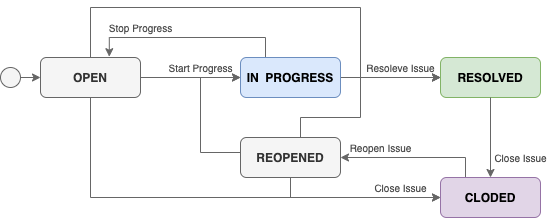

The diagram above was exported from draw.io. Its source (the exported page's mxGraphModel, read from the mxfile embedded in the PNG):
<mxGraphModel dx="672" dy="374" grid="1" gridSize="10" guides="1" tooltips="1" connect="1" arrows="1" fold="1" page="1" pageScale="1" pageWidth="1169" pageHeight="827" math="0" shadow="0">
  <root>
    <mxCell id="0" />
    <mxCell id="1" parent="0" />
    <mxCell id="2" value="" style="ellipse;whiteSpace=wrap;html=1;aspect=fixed;strokeColor=#666666;strokeWidth=1;fillColor=#f5f5f5;fontColor=#333333;" vertex="1" parent="1">
      <mxGeometry y="90" width="20" height="20" as="geometry" />
    </mxCell>
    <mxCell id="3" value="" style="edgeStyle=orthogonalEdgeStyle;rounded=0;orthogonalLoop=1;jettySize=auto;html=1;entryX=0;entryY=0.5;entryDx=0;entryDy=0;exitX=1;exitY=0.5;exitDx=0;exitDy=0;fillColor=#f5f5f5;strokeColor=#666666;" edge="1" parent="1" source="2" target="8">
      <mxGeometry relative="1" as="geometry">
        <mxPoint x="440" y="105" as="sourcePoint" />
      </mxGeometry>
    </mxCell>
    <mxCell id="4" style="edgeStyle=orthogonalEdgeStyle;rounded=0;orthogonalLoop=1;jettySize=auto;html=1;fillColor=#f5f5f5;strokeColor=#666666;entryX=0;entryY=0.5;entryDx=0;entryDy=0;" edge="1" parent="1" source="8" target="19">
      <mxGeometry relative="1" as="geometry" />
    </mxCell>
    <mxCell id="5" style="edgeStyle=orthogonalEdgeStyle;rounded=0;orthogonalLoop=1;jettySize=auto;html=1;entryX=0;entryY=0.5;entryDx=0;entryDy=0;fontSize=12;fillColor=#f5f5f5;strokeColor=#666666;exitX=0.5;exitY=1;exitDx=0;exitDy=0;" edge="1" parent="1" source="8" target="12">
      <mxGeometry relative="1" as="geometry">
        <Array as="points">
          <mxPoint x="90" y="220" />
        </Array>
      </mxGeometry>
    </mxCell>
    <mxCell id="6" style="edgeStyle=orthogonalEdgeStyle;rounded=0;orthogonalLoop=1;jettySize=auto;html=1;fontSize=12;exitX=0.5;exitY=0;exitDx=0;exitDy=0;fillColor=#f5f5f5;strokeColor=#666666;entryX=0;entryY=0.5;entryDx=0;entryDy=0;" edge="1" parent="1" source="8" target="10">
      <mxGeometry relative="1" as="geometry">
        <mxPoint x="340" y="80" as="targetPoint" />
        <Array as="points">
          <mxPoint x="90" y="30" />
          <mxPoint x="360" y="30" />
          <mxPoint x="360" y="100" />
        </Array>
      </mxGeometry>
    </mxCell>
    <mxCell id="8" value="OPEN" style="rounded=1;whiteSpace=wrap;html=1;strokeColor=#666666;strokeWidth=1;fillColor=#f5f5f5;fontStyle=1;fontColor=#333333;fontSize=12;" vertex="1" parent="1">
      <mxGeometry x="40" y="80" width="100" height="40" as="geometry" />
    </mxCell>
    <mxCell id="9" style="edgeStyle=orthogonalEdgeStyle;rounded=0;orthogonalLoop=1;jettySize=auto;html=1;fillColor=#f5f5f5;strokeColor=#666666;exitX=0.25;exitY=0;exitDx=0;exitDy=0;entryX=1;entryY=0.5;entryDx=0;entryDy=0;" edge="1" parent="1" source="12" target="16">
      <mxGeometry relative="1" as="geometry">
        <Array as="points">
          <mxPoint x="465" y="180" />
        </Array>
      </mxGeometry>
    </mxCell>
    <mxCell id="10" value="RESOLVED" style="rounded=1;whiteSpace=wrap;html=1;strokeColor=#82b366;strokeWidth=1;fillColor=#d5e8d4;fontStyle=1;fontSize=12;" vertex="1" parent="1">
      <mxGeometry x="440" y="80" width="100" height="40" as="geometry" />
    </mxCell>
    <mxCell id="11" style="edgeStyle=orthogonalEdgeStyle;rounded=0;orthogonalLoop=1;jettySize=auto;html=1;fillColor=#f5f5f5;strokeColor=#666666;exitX=0.5;exitY=1;exitDx=0;exitDy=0;entryX=0.5;entryY=0;entryDx=0;entryDy=0;" edge="1" parent="1" source="10" target="12">
      <mxGeometry relative="1" as="geometry">
        <mxPoint x="360" y="240" as="targetPoint" />
      </mxGeometry>
    </mxCell>
    <mxCell id="12" value="CLODED" style="rounded=1;whiteSpace=wrap;html=1;strokeColor=#9673a6;strokeWidth=1;fillColor=#e1d5e7;fontStyle=1;fontSize=12;" vertex="1" parent="1">
      <mxGeometry x="440" y="200" width="100" height="40" as="geometry" />
    </mxCell>
    <mxCell id="13" style="edgeStyle=orthogonalEdgeStyle;rounded=0;orthogonalLoop=1;jettySize=auto;html=1;entryX=0;entryY=0.5;entryDx=0;entryDy=0;fontSize=12;exitX=0.5;exitY=1;exitDx=0;exitDy=0;fillColor=#f5f5f5;strokeColor=#666666;" edge="1" parent="1" source="16" target="12">
      <mxGeometry relative="1" as="geometry" />
    </mxCell>
    <mxCell id="14" style="edgeStyle=orthogonalEdgeStyle;rounded=0;orthogonalLoop=1;jettySize=auto;html=1;entryX=0;entryY=0.5;entryDx=0;entryDy=0;fontSize=6;fontColor=#4D4D4D;fillColor=#f5f5f5;strokeColor=#666666;exitX=0.75;exitY=0;exitDx=0;exitDy=0;" edge="1" parent="1" source="16" target="10">
      <mxGeometry relative="1" as="geometry">
        <Array as="points">
          <mxPoint x="300" y="160" />
          <mxPoint x="300" y="140" />
          <mxPoint x="360" y="140" />
          <mxPoint x="360" y="100" />
        </Array>
      </mxGeometry>
    </mxCell>
    <mxCell id="15" style="edgeStyle=orthogonalEdgeStyle;rounded=0;orthogonalLoop=1;jettySize=auto;html=1;entryX=0;entryY=0.5;entryDx=0;entryDy=0;fontSize=6;fontColor=#4D4D4D;exitX=0;exitY=0.5;exitDx=0;exitDy=0;fillColor=#f5f5f5;strokeColor=#666666;" edge="1" parent="1" source="16" target="19">
      <mxGeometry relative="1" as="geometry">
        <Array as="points">
          <mxPoint x="240" y="175" />
          <mxPoint x="200" y="175" />
          <mxPoint x="200" y="100" />
        </Array>
      </mxGeometry>
    </mxCell>
    <mxCell id="16" value="REOPENED" style="rounded=1;whiteSpace=wrap;html=1;strokeColor=#666666;strokeWidth=1;fillColor=#f5f5f5;fontStyle=1;fontColor=#333333;fontSize=12;" vertex="1" parent="1">
      <mxGeometry x="240" y="160" width="100" height="40" as="geometry" />
    </mxCell>
    <mxCell id="17" style="edgeStyle=orthogonalEdgeStyle;rounded=0;orthogonalLoop=1;jettySize=auto;html=1;entryX=0;entryY=0.5;entryDx=0;entryDy=0;fontSize=12;fillColor=#f5f5f5;strokeColor=#666666;" edge="1" parent="1" source="19" target="10">
      <mxGeometry relative="1" as="geometry" />
    </mxCell>
    <mxCell id="18" style="edgeStyle=orthogonalEdgeStyle;rounded=0;orthogonalLoop=1;jettySize=auto;html=1;entryX=0.688;entryY=-0.02;entryDx=0;entryDy=0;entryPerimeter=0;fontSize=12;exitX=0.25;exitY=0;exitDx=0;exitDy=0;fillColor=#f5f5f5;strokeColor=#666666;" edge="1" parent="1" source="19" target="8">
      <mxGeometry relative="1" as="geometry" />
    </mxCell>
    <mxCell id="19" value="IN&amp;nbsp; PROGRESS" style="rounded=1;whiteSpace=wrap;html=1;strokeColor=#6c8ebf;strokeWidth=1;fillColor=#dae8fc;fontStyle=1;fontSize=12;" vertex="1" parent="1">
      <mxGeometry x="240" y="80" width="100" height="40" as="geometry" />
    </mxCell>
    <mxCell id="20" value="Resoleve Issue" style="edgeLabel;html=1;align=center;verticalAlign=middle;resizable=0;points=[];fontSize=10;fontColor=#4D4D4D;labelBackgroundColor=none;" vertex="1" connectable="0" parent="1">
      <mxGeometry x="400" y="90" as="geometry" />
    </mxCell>
    <mxCell id="21" value="Close Issue" style="edgeLabel;html=1;align=center;verticalAlign=middle;resizable=0;points=[];fontSize=10;fontColor=#4D4D4D;labelBackgroundColor=none;" vertex="1" connectable="0" parent="1">
      <mxGeometry x="400" y="210" as="geometry" />
    </mxCell>
    <mxCell id="22" value="Close Issue" style="edgeLabel;html=1;align=center;verticalAlign=middle;resizable=0;points=[];fontSize=10;fontColor=#4D4D4D;labelBackgroundColor=none;" vertex="1" connectable="0" parent="1">
      <mxGeometry x="520" y="180" as="geometry" />
    </mxCell>
    <mxCell id="23" value="Reopen Issue" style="edgeLabel;html=1;align=center;verticalAlign=middle;resizable=0;points=[];fontSize=10;fontColor=#4D4D4D;labelBackgroundColor=none;" vertex="1" connectable="0" parent="1">
      <mxGeometry x="380" y="170" as="geometry" />
    </mxCell>
    <mxCell id="24" value="Start Progress" style="edgeLabel;html=1;align=center;verticalAlign=middle;resizable=0;points=[];fontSize=10;fontColor=#4D4D4D;labelBackgroundColor=none;" vertex="1" connectable="0" parent="1">
      <mxGeometry x="200" y="90" as="geometry" />
    </mxCell>
    <mxCell id="25" value="Stop Progress" style="edgeLabel;html=1;align=center;verticalAlign=middle;resizable=0;points=[];fontSize=10;fontColor=#4D4D4D;labelBackgroundColor=none;" vertex="1" connectable="0" parent="1">
      <mxGeometry x="140" y="50" as="geometry" />
    </mxCell>
  </root>
</mxGraphModel>